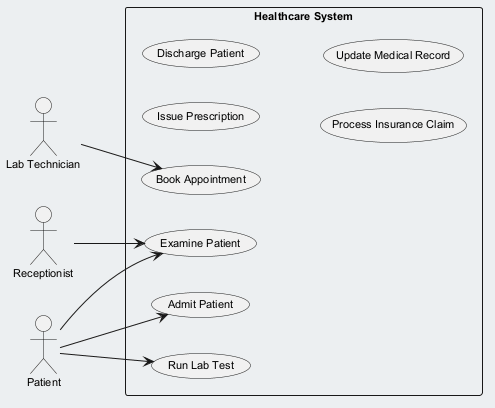

The diagram above was rendered by PlantUML. Its source (embedded in the PNG):
@startuml
skinparam backgroundColor #ECEFF1
skinparam classBackgroundColor #FFFFFF
skinparam classBorderColor #455A64
skinparam defaultFontSize 11
left to right direction
actor "Receptionist" as R
actor "Lab Technician" as LT
actor "Patient" as P
rectangle "Healthcare System" {
  usecase "Issue Prescription" as UC_IssuePrescription
  usecase "Examine Patient" as UC_ExaminePatient
  usecase "Discharge Patient" as UC_DischargePatient
  usecase "Run Lab Test" as UC_RunLabTest
  usecase "Book Appointment" as UC_BookAppointment
  usecase "Process Insurance Claim" as UC_ProcessInsuranceClaim
  usecase "Admit Patient" as UC_AdmitPatient
  usecase "Update Medical Record" as UC_UpdateMedicalRecord
}
R --> UC_ExaminePatient
LT --> UC_BookAppointment
P --> UC_RunLabTest
P --> UC_ExaminePatient
P --> UC_AdmitPatient
@enduml